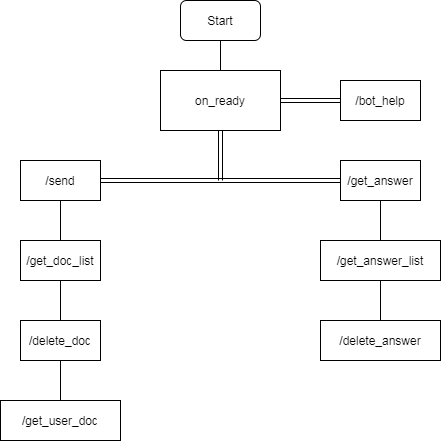

The diagram above was exported from draw.io. Its source (the exported page's mxGraphModel, read from the mxfile embedded in the PNG):
<mxGraphModel dx="1185" dy="635" grid="1" gridSize="10" guides="1" tooltips="1" connect="1" arrows="1" fold="1" page="1" pageScale="1" pageWidth="1100" pageHeight="850" background="#ffffff" math="0" shadow="0">
  <root>
    <mxCell id="0" />
    <mxCell id="1" parent="0" />
    <mxCell id="MFwK_Rg_66Aqr5t4ZkJD-1" value="Start" style="rounded=1;whiteSpace=wrap;html=1;" vertex="1" parent="1">
      <mxGeometry x="480" y="40" width="80" height="40" as="geometry" />
    </mxCell>
    <mxCell id="MFwK_Rg_66Aqr5t4ZkJD-3" value="/send" style="rounded=0;whiteSpace=wrap;html=1;" vertex="1" parent="1">
      <mxGeometry x="320" y="200" width="80" height="40" as="geometry" />
    </mxCell>
    <mxCell id="MFwK_Rg_66Aqr5t4ZkJD-4" value="/get_answer" style="rounded=0;whiteSpace=wrap;html=1;" vertex="1" parent="1">
      <mxGeometry x="640" y="200" width="80" height="40" as="geometry" />
    </mxCell>
    <mxCell id="MFwK_Rg_66Aqr5t4ZkJD-5" value="on_ready" style="rounded=0;whiteSpace=wrap;html=1;" vertex="1" parent="1">
      <mxGeometry x="460" y="110" width="120" height="60" as="geometry" />
    </mxCell>
    <mxCell id="MFwK_Rg_66Aqr5t4ZkJD-6" value="" style="endArrow=none;html=1;entryX=0.5;entryY=1;entryDx=0;entryDy=0;exitX=0.5;exitY=0;exitDx=0;exitDy=0;" edge="1" parent="1" source="MFwK_Rg_66Aqr5t4ZkJD-5" target="MFwK_Rg_66Aqr5t4ZkJD-1">
      <mxGeometry width="50" height="50" relative="1" as="geometry">
        <mxPoint x="520" y="220" as="sourcePoint" />
        <mxPoint x="570" y="170" as="targetPoint" />
      </mxGeometry>
    </mxCell>
    <mxCell id="MFwK_Rg_66Aqr5t4ZkJD-7" value="" style="shape=link;html=1;entryX=0.5;entryY=1;entryDx=0;entryDy=0;" edge="1" parent="1" target="MFwK_Rg_66Aqr5t4ZkJD-5">
      <mxGeometry width="50" height="50" relative="1" as="geometry">
        <mxPoint x="520" y="220" as="sourcePoint" />
        <mxPoint x="570" y="170" as="targetPoint" />
      </mxGeometry>
    </mxCell>
    <mxCell id="MFwK_Rg_66Aqr5t4ZkJD-8" value="" style="shape=link;html=1;exitX=1;exitY=0.5;exitDx=0;exitDy=0;entryX=0;entryY=0.5;entryDx=0;entryDy=0;" edge="1" parent="1" source="MFwK_Rg_66Aqr5t4ZkJD-3" target="MFwK_Rg_66Aqr5t4ZkJD-4">
      <mxGeometry width="50" height="50" relative="1" as="geometry">
        <mxPoint x="520" y="220" as="sourcePoint" />
        <mxPoint x="570" y="170" as="targetPoint" />
      </mxGeometry>
    </mxCell>
    <mxCell id="MFwK_Rg_66Aqr5t4ZkJD-9" value="" style="shape=link;html=1;exitX=1;exitY=0.5;exitDx=0;exitDy=0;" edge="1" parent="1" source="MFwK_Rg_66Aqr5t4ZkJD-5">
      <mxGeometry width="50" height="50" relative="1" as="geometry">
        <mxPoint x="520" y="220" as="sourcePoint" />
        <mxPoint x="640" y="140" as="targetPoint" />
      </mxGeometry>
    </mxCell>
    <mxCell id="MFwK_Rg_66Aqr5t4ZkJD-10" value="/bot_help" style="rounded=0;whiteSpace=wrap;html=1;" vertex="1" parent="1">
      <mxGeometry x="640" y="120" width="80" height="40" as="geometry" />
    </mxCell>
    <mxCell id="MFwK_Rg_66Aqr5t4ZkJD-11" value="" style="endArrow=none;html=1;entryX=0.5;entryY=1;entryDx=0;entryDy=0;" edge="1" parent="1" target="MFwK_Rg_66Aqr5t4ZkJD-3">
      <mxGeometry width="50" height="50" relative="1" as="geometry">
        <mxPoint x="360" y="280" as="sourcePoint" />
        <mxPoint x="570" y="370" as="targetPoint" />
      </mxGeometry>
    </mxCell>
    <mxCell id="MFwK_Rg_66Aqr5t4ZkJD-12" value="/get_doc_list" style="rounded=0;whiteSpace=wrap;html=1;" vertex="1" parent="1">
      <mxGeometry x="320" y="280" width="80" height="40" as="geometry" />
    </mxCell>
    <mxCell id="MFwK_Rg_66Aqr5t4ZkJD-13" value="/get_answer_list&lt;br&gt;" style="rounded=0;whiteSpace=wrap;html=1;" vertex="1" parent="1">
      <mxGeometry x="620" y="280" width="120" height="40" as="geometry" />
    </mxCell>
    <mxCell id="MFwK_Rg_66Aqr5t4ZkJD-14" value="/delete_doc" style="rounded=0;whiteSpace=wrap;html=1;" vertex="1" parent="1">
      <mxGeometry x="320" y="360" width="80" height="40" as="geometry" />
    </mxCell>
    <mxCell id="MFwK_Rg_66Aqr5t4ZkJD-15" value="/delete_answer" style="rounded=0;whiteSpace=wrap;html=1;" vertex="1" parent="1">
      <mxGeometry x="620" y="360" width="120" height="40" as="geometry" />
    </mxCell>
    <mxCell id="MFwK_Rg_66Aqr5t4ZkJD-16" value="" style="endArrow=none;html=1;entryX=0.5;entryY=1;entryDx=0;entryDy=0;exitX=0.5;exitY=0;exitDx=0;exitDy=0;" edge="1" parent="1" source="MFwK_Rg_66Aqr5t4ZkJD-14" target="MFwK_Rg_66Aqr5t4ZkJD-12">
      <mxGeometry width="50" height="50" relative="1" as="geometry">
        <mxPoint x="520" y="420" as="sourcePoint" />
        <mxPoint x="570" y="370" as="targetPoint" />
      </mxGeometry>
    </mxCell>
    <mxCell id="MFwK_Rg_66Aqr5t4ZkJD-17" value="" style="endArrow=none;html=1;entryX=0.5;entryY=1;entryDx=0;entryDy=0;" edge="1" parent="1" target="MFwK_Rg_66Aqr5t4ZkJD-14">
      <mxGeometry width="50" height="50" relative="1" as="geometry">
        <mxPoint x="360" y="440" as="sourcePoint" />
        <mxPoint x="570" y="370" as="targetPoint" />
      </mxGeometry>
    </mxCell>
    <mxCell id="MFwK_Rg_66Aqr5t4ZkJD-18" value="/get_user_doc" style="rounded=0;whiteSpace=wrap;html=1;" vertex="1" parent="1">
      <mxGeometry x="300" y="440" width="120" height="40" as="geometry" />
    </mxCell>
    <mxCell id="MFwK_Rg_66Aqr5t4ZkJD-19" value="" style="endArrow=none;html=1;entryX=0.5;entryY=1;entryDx=0;entryDy=0;exitX=0.5;exitY=0;exitDx=0;exitDy=0;" edge="1" parent="1" source="MFwK_Rg_66Aqr5t4ZkJD-13" target="MFwK_Rg_66Aqr5t4ZkJD-4">
      <mxGeometry width="50" height="50" relative="1" as="geometry">
        <mxPoint x="520" y="420" as="sourcePoint" />
        <mxPoint x="570" y="370" as="targetPoint" />
      </mxGeometry>
    </mxCell>
    <mxCell id="MFwK_Rg_66Aqr5t4ZkJD-20" value="" style="endArrow=none;html=1;entryX=0.5;entryY=1;entryDx=0;entryDy=0;exitX=0.5;exitY=0;exitDx=0;exitDy=0;" edge="1" parent="1" source="MFwK_Rg_66Aqr5t4ZkJD-15" target="MFwK_Rg_66Aqr5t4ZkJD-13">
      <mxGeometry width="50" height="50" relative="1" as="geometry">
        <mxPoint x="520" y="420" as="sourcePoint" />
        <mxPoint x="570" y="370" as="targetPoint" />
      </mxGeometry>
    </mxCell>
  </root>
</mxGraphModel>